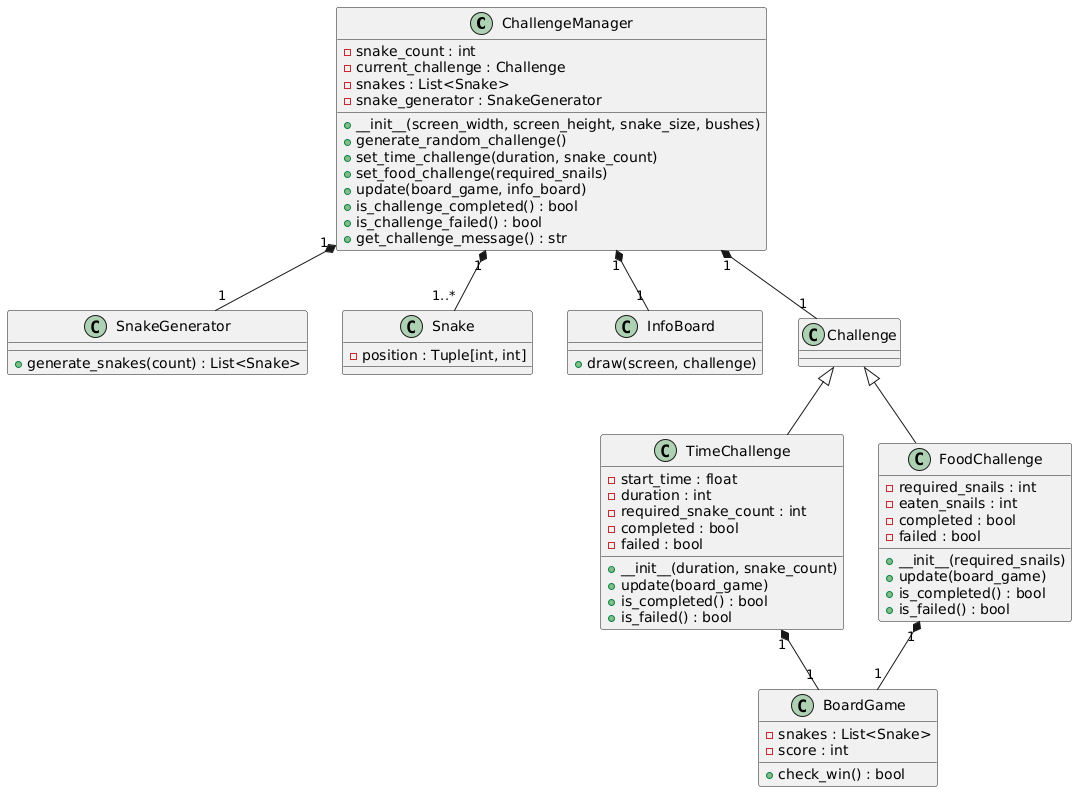

The diagram above was rendered by PlantUML. Its source (embedded in the PNG):
@startuml
class ChallengeManager {
    - snake_count : int
    - current_challenge : Challenge
    - snakes : List<Snake>
    - snake_generator : SnakeGenerator
    + __init__(screen_width, screen_height, snake_size, bushes)
    + generate_random_challenge()
    + set_time_challenge(duration, snake_count)
    + set_food_challenge(required_snails)
    + update(board_game, info_board)
    + is_challenge_completed() : bool
    + is_challenge_failed() : bool
    + get_challenge_message() : str
}

class TimeChallenge {
    - start_time : float
    - duration : int
    - required_snake_count : int
    - completed : bool
    - failed : bool
    + __init__(duration, snake_count)
    + update(board_game)
    + is_completed() : bool
    + is_failed() : bool
}

class FoodChallenge {
    - required_snails : int
    - eaten_snails : int
    - completed : bool
    - failed : bool
    + __init__(required_snails)
    + update(board_game)
    + is_completed() : bool
    + is_failed() : bool
}

class SnakeGenerator {
    + generate_snakes(count) : List<Snake>
}

class Snake {
    - position : Tuple[int, int]
}

class BoardGame {
    - snakes : List<Snake>
    - score : int
    + check_win() : bool
}

class InfoBoard {
    + draw(screen, challenge)
}

ChallengeManager "1" *-- "1" SnakeGenerator
ChallengeManager "1" *-- "1..*" Snake
ChallengeManager "1" *-- "1" Challenge
Challenge <|-- TimeChallenge
Challenge <|-- FoodChallenge
TimeChallenge "1" *-- "1" BoardGame
FoodChallenge "1" *-- "1" BoardGame
ChallengeManager "1" *-- "1" InfoBoard
@enduml